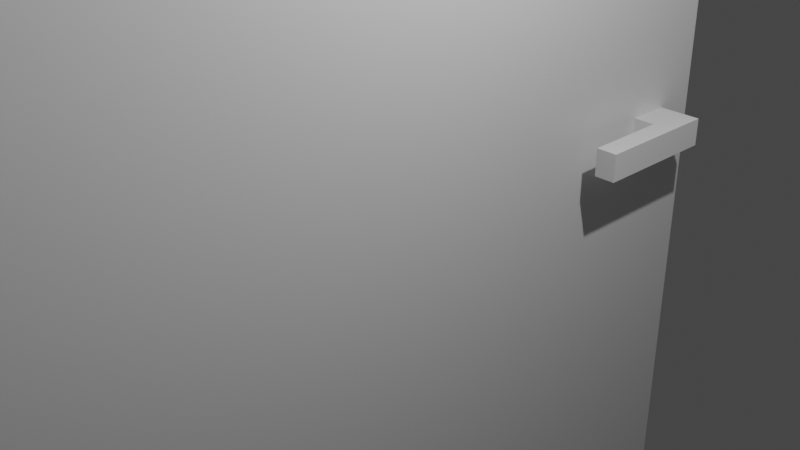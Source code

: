 # Source: securitydoor.blend  (saved by Blender 3.0.42; exported with 4.5.12 LTS)
import bpy
from mathutils import Matrix  # noqa: F401  (used for matrix-valued properties, if any)

bpy.ops.wm.read_factory_settings(use_empty=True)
scene = bpy.context.scene
scene.name = 'Scene'

# ---- collections
col_collection = bpy.data.collections.new('Collection'); scene.collection.children.link(col_collection)

# ---- materials (node trees are filled in below, after node groups)
mat_material = bpy.data.materials.new('Material')
mat_material.alpha_threshold = 0.0
mat_material.use_transparent_shadow = False
mat_material.line_color = (0.0, 0.0, 0.0, 1.0)

# ---- material node trees
mat_material.use_nodes = True; mat_material.node_tree.nodes.clear()
_N = mat_material.node_tree.nodes; _L = mat_material.node_tree.links
n0 = _N.new('ShaderNodeOutputMaterial'); n0.name = 'Material Output'; n0.location = (300, 300)
n1 = _N.new('ShaderNodeBsdfPrincipled'); n1.name = 'Principled BSDF'; n1.location = (10, 300)
n1.distribution = 'GGX'
n1.subsurface_method = 'RANDOM_WALK_SKIN'
n1.inputs[2].default_value = 0.4
n1.inputs[3].default_value = 1.45
n1.inputs[27].default_value = (0.0, 0.0, 0.0, 1.0)
n1.inputs[28].default_value = 1.0
_L.new(n1.outputs[0], n0.inputs[0])
n0.is_active_output = True

# ---- world
world_world = bpy.data.worlds.new('World'); scene.world = world_world
world_world.use_nodes = True; world_world.node_tree.nodes.clear()
_N = world_world.node_tree.nodes; _L = world_world.node_tree.links
n0 = _N.new('ShaderNodeOutputWorld'); n0.name = 'World Output'; n0.location = (300, 300)
n1 = _N.new('ShaderNodeBackground'); n1.name = 'Background'; n1.location = (10, 300)
n1.inputs[0].default_value = (0.05088, 0.05088, 0.05088, 1.0)
_L.new(n1.outputs[0], n0.inputs[0])
n0.is_active_output = True
world_world.color = (0.05088, 0.05088, 0.05088)
world_world.use_sun_shadow = False
world_world.sun_shadow_jitter_overblur = 0.0

# ---- cameras
cam_camera = bpy.data.cameras.new('Camera')
cam_camera.clip_end = 100.0
cam_camera.ortho_scale = 7.314

# ---- lights
light_light = bpy.data.lights.new('Light', 'POINT')
light_light.transmission_factor = 0.0
light_light.energy = 1000.0
light_light.shadow_soft_size = 0.1
light_light.shadow_maximum_resolution = 0.006
light_light.use_absolute_resolution = True

# ---- meshes
me_cube = bpy.data.meshes.new('Cube')
me_cube.from_pydata([(1.0, 1.0, 1.0), (1.0, 1.0, -1.0), (1.0, -1.0, 1.0), (1.0, -1.0, -1.0), (-1.0, 1.0, 1.0), (-1.0, 1.0, -1.0), (-1.0, -1.0, 1.0), (-1.0, -1.0, -1.0), (-1.0, -0.2706, 0.4625), (-1.0, -0.2706, 0.7476), (-1.0, 0.2706, 0.7476), (-1.0, 0.2706, 0.4625), (1.0, -0.2706, 0.4625), (1.0, -0.2706, 0.7476), (1.0, 0.2706, 0.4625), (1.0, 0.2706, 0.7476)], [], [(0, 4, 6, 2), (3, 2, 6, 7), (10, 4, 5, 7, 6, 9, 8, 11), (6, 4, 10, 9), (5, 1, 3, 7), (13, 2, 3, 1, 0, 15, 14, 12), (15, 0, 2, 13), (5, 4, 0, 1), (10, 11, 14, 15), (12, 8, 9, 13), (11, 8, 12, 14), (10, 15, 13, 9)])
_uv = me_cube.uv_layers.new(name='UVMap')
_uv.uv.foreach_set('vector', [0.625, 0.5, 0.875, 0.5, 0.875, 0.75, 0.625, 0.75, 0.375, 0.75, 0.625, 0.75, 0.625, 1.0, 0.375, 1.0, 0.5935, 0.1588, 0.625, 0.25, 0.375, 0.25, 0.375, 0.0, 0.625, 0.0, 0.5935, 0.09118, 0.5578, 0.09118, 0.5578, 0.1588, 0.625, 0.0, 0.625, 0.25, 0.5935, 0.1588, 0.5935, 0.09118, 0.125, 0.5, 0.375, 0.5, 0.375, 0.75, 0.125, 0.75, 0.5935, 0.6588, 0.625, 0.75, 0.375, 0.75, 0.375, 0.5, 0.625, 0.5, 0.5935, 0.5912, 0.5578, 0.5912, 0.5578, 0.6588, 0.5935, 0.5912, 0.625, 0.5, 0.625, 0.75, 0.5935, 0.6588, 0.375, 0.25, 0.625, 0.25, 0.625, 0.5, 0.375, 0.5, 0.625, 0.3557, 0.375, 0.3557, 0.375, 0.3943, 0.625, 0.3943, 0.375, 0.8557, 0.375, 0.8943, 0.625, 0.8943, 0.625, 0.8557, 0.2307, 0.5, 0.2307, 0.75, 0.2693, 0.75, 0.2693, 0.5, 0.7693, 0.5, 0.7307, 0.5, 0.7307, 0.75, 0.7693, 0.75])
me_cube.materials.append(mat_material)
me_cube.use_remesh_preserve_volume = False
me_cube.use_remesh_preserve_attributes = False
me_cube.use_mirror_vertex_groups = False
me_cube.update()
me_cube_002 = bpy.data.meshes.new('Cube.002')
me_cube_002.from_pydata([(-1.0, -1.0, -1.0), (-1.0, -1.0, 1.0), (-1.0, 1.0, -1.0), (-1.0, 1.0, 1.0), (1.0, -1.0, -1.0), (1.0, -1.0, 1.0), (1.0, 1.0, -1.0), (1.0, 1.0, 1.0), (-1.0, -0.8022, -0.8022), (-1.0, 0.8022, 0.8022), (-1.0, -0.8022, 0.8022), (-1.0, 0.8022, -0.8022), (1.0, 0.8022, -0.8022), (1.0, -0.8022, 0.8022), (1.0, 0.8022, 0.8022), (1.0, -0.8022, -0.8022)], [], [(10, 1, 3, 2, 11, 9), (11, 2, 0, 1, 10, 8), (2, 3, 7, 6), (6, 7, 5, 4, 15, 13, 14, 12), (15, 4, 6, 12), (4, 5, 1, 0), (2, 6, 4, 0), (7, 3, 1, 5), (9, 11, 12, 14), (15, 8, 10, 13), (13, 10, 9, 14), (11, 8, 15, 12)])
_uv = me_cube_002.uv_layers.new(name='UVMap')
_uv.uv.foreach_set('vector', [0.6003, 0.02473, 0.625, 0.0, 0.625, 0.25, 0.375, 0.25, 0.3997, 0.2253, 0.6003, 0.2253, 0.3997, 0.2253, 0.375, 0.25, 0.375, 0.0, 0.625, 0.0, 0.6003, 0.02473, 0.3997, 0.02473, 0.375, 0.25, 0.625, 0.25, 0.625, 0.5, 0.375, 0.5, 0.375, 0.5, 0.625, 0.5, 0.625, 0.75, 0.375, 0.75, 0.3997, 0.7253, 0.6003, 0.7253, 0.6003, 0.5247, 0.3997, 0.5247, 0.3997, 0.7253, 0.375, 0.75, 0.375, 0.5, 0.3997, 0.5247, 0.375, 0.75, 0.625, 0.75, 0.625, 1.0, 0.375, 1.0, 0.125, 0.5, 0.375, 0.5, 0.375, 0.75, 0.125, 0.75, 0.625, 0.5, 0.875, 0.5, 0.875, 0.75, 0.625, 0.75, 0.625, 0.25, 0.375, 0.25, 0.375, 0.25, 0.625, 0.25, 0.375, 1.0, 0.375, 1.0, 0.625, 1.0, 0.625, 1.0, 0.875, 0.75, 0.875, 0.75, 0.875, 0.5, 0.875, 0.5, 0.125, 0.5, 0.125, 0.75, 0.125, 0.75, 0.125, 0.5])
me_cube_002.use_remesh_fix_poles = True
me_cube_002.use_remesh_preserve_attributes = False
me_cube_002.update()
me_cube_004 = bpy.data.meshes.new('Cube.004')
me_cube_004.from_pydata([(-1.0, -1.0, -1.0), (-1.0, -1.0, 1.0), (-1.0, 1.0, -1.0), (-1.0, 1.0, 1.0), (1.0, -1.0, -1.0), (1.0, -1.0, 1.0), (1.0, 1.0, -1.0), (1.0, 1.0, 1.0), (-1.565, 1.0, -1.0), (-1.565, -1.0, -1.0), (-1.565, -1.0, 1.0), (-1.565, 1.0, 1.0), (1.625, 1.0, 1.0), (1.625, 1.0, -1.0), (1.625, -1.0, -1.0), (1.625, -1.0, 1.0), (-1.0, 4.967, 1.0), (-1.0, 4.967, -1.0), (-1.565, 4.967, 1.0), (-1.565, 4.967, -1.0), (1.0, 4.77, 1.0), (1.0, 4.77, -1.0), (1.625, 4.77, 1.0), (1.625, 4.77, -1.0)], [], [(1, 3, 11, 10), (2, 3, 7, 6), (5, 4, 14, 15), (4, 5, 1, 0), (2, 6, 4, 0), (7, 3, 1, 5), (9, 10, 11, 8), (2, 0, 9, 8), (11, 3, 16, 18), (0, 1, 10, 9), (13, 12, 15, 14), (4, 6, 13, 14), (7, 5, 15, 12), (12, 13, 23, 22), (16, 17, 19, 18), (3, 2, 17, 16), (2, 8, 19, 17), (8, 11, 18, 19), (21, 20, 22, 23), (7, 12, 22, 20), (6, 7, 20, 21), (13, 6, 21, 23)])
_uv = me_cube_004.uv_layers.new(name='UVMap')
_uv.uv.foreach_set('vector', [0.875, 0.75, 0.875, 0.5, 0.875, 0.5, 0.875, 0.75, 0.375, 0.25, 0.625, 0.25, 0.625, 0.5, 0.375, 0.5, 0.625, 0.75, 0.375, 0.75, 0.375, 0.75, 0.625, 0.75, 0.375, 0.75, 0.625, 0.75, 0.625, 1.0, 0.375, 1.0, 0.125, 0.5, 0.375, 0.5, 0.375, 0.75, 0.125, 0.75, 0.625, 0.5, 0.875, 0.5, 0.875, 0.75, 0.625, 0.75, 0.375, 0.0, 0.625, 0.0, 0.625, 0.25, 0.375, 0.25, 0.125, 0.5, 0.125, 0.75, 0.125, 0.75, 0.125, 0.5, 0.875, 0.5, 0.875, 0.5, 0.875, 0.5, 0.875, 0.5, 0.375, 1.0, 0.625, 1.0, 0.625, 1.0, 0.375, 1.0, 0.375, 0.5, 0.625, 0.5, 0.625, 0.75, 0.375, 0.75, 0.375, 0.75, 0.375, 0.5, 0.375, 0.5, 0.375, 0.75, 0.625, 0.5, 0.625, 0.75, 0.625, 0.75, 0.625, 0.5, 0.625, 0.5, 0.375, 0.5, 0.375, 0.5, 0.625, 0.5, 0.625, 0.25, 0.375, 0.25, 0.375, 0.25, 0.625, 0.25, 0.625, 0.25, 0.375, 0.25, 0.375, 0.25, 0.625, 0.25, 0.125, 0.5, 0.125, 0.5, 0.125, 0.5, 0.125, 0.5, 0.375, 0.25, 0.625, 0.25, 0.625, 0.25, 0.375, 0.25, 0.375, 0.5, 0.625, 0.5, 0.625, 0.5, 0.375, 0.5, 0.625, 0.5, 0.625, 0.5, 0.625, 0.5, 0.625, 0.5, 0.375, 0.5, 0.625, 0.5, 0.625, 0.5, 0.375, 0.5, 0.375, 0.5, 0.375, 0.5, 0.375, 0.5, 0.375, 0.5])
me_cube_004.use_remesh_fix_poles = True
me_cube_004.use_remesh_preserve_attributes = False
me_cube_004.update()

# ---- objects
ob_cube = bpy.data.objects.new('Cube', me_cube)
ob_light = bpy.data.objects.new('Light', light_light)
ob_camera = bpy.data.objects.new('Camera', cam_camera)
ob_cube_001 = bpy.data.objects.new('Cube.001', me_cube_002)
ob_cube_002 = bpy.data.objects.new('Cube.002', me_cube_004)

# ---- transforms, parenting, visibility, modifiers, constraints
ob_cube.location = (0.0, 0.0, 0.0)
ob_cube.scale = (0.1997, 4.784, 9.081)
ob_cube.lock_rotations_4d = False
ob_cube.empty_display_type = 'ARROWS'
ob_cube.lineart.crease_threshold = 0.0
ob_light.location = (4.076, 1.005, 5.904)
ob_light.rotation_euler = (0.6503, 0.05522, 1.866)
ob_light.lock_rotations_4d = False
ob_light.empty_display_type = 'ARROWS'
ob_light.color = (0.0, 0.0, 0.0, 0.0)
ob_light.lineart.crease_threshold = 0.0
ob_camera.location = (7.359, -6.926, 4.958)
ob_camera.rotation_euler = (1.109, 0.0, 0.8149)
ob_camera.lock_rotations_4d = False
ob_camera.empty_display_type = 'ARROWS'
ob_camera.color = (0.0, 0.0, 0.0, 0.0)
ob_camera.display_type = 'WIRE'
ob_camera.lineart.crease_threshold = 0.0
ob_cube_001.location = (0.0, 0.0, 5.448)
ob_cube_001.scale = (0.2781, 1.465, 1.465)
ob_cube_002.location = (0.008005, 3.962, 0.0)
ob_cube_002.scale = (-0.4625, -0.272, -0.171)

# ---- collection membership
col_collection.objects.link(ob_cube)
col_collection.objects.link(ob_light)
col_collection.objects.link(ob_camera)
col_collection.objects.link(ob_cube_001)
col_collection.objects.link(ob_cube_002)

# ---- scene / render settings (as saved in the file)
scene.camera = ob_camera
scene.frame_start = 1; scene.frame_end = 250; scene.frame_set(1)
scene.render.engine = 'BLENDER_EEVEE_NEXT'
scene.cycles.sampling_pattern = 'TABULATED_SOBOL'
scene.cycles.use_light_tree = False
scene.view_settings.view_transform = 'Filmic'
bpy.context.view_layer.update()
